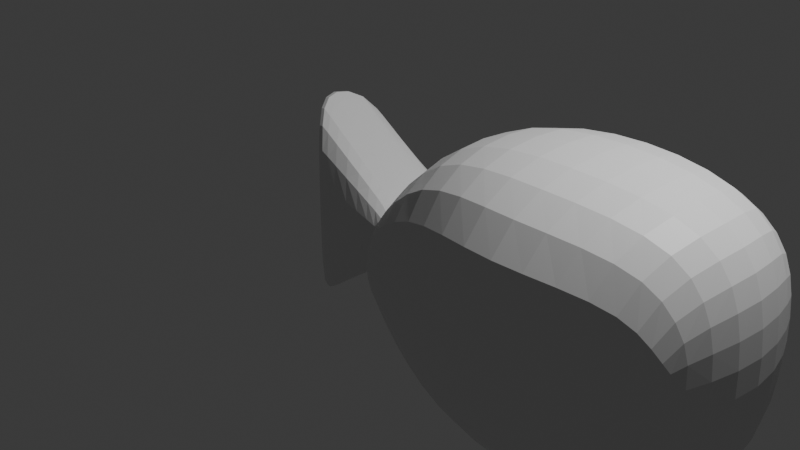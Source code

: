 # Source: Untitled.blend  (saved by Blender 4.5.90; exported with 4.5.12 LTS)
import bpy
from mathutils import Matrix  # noqa: F401  (used for matrix-valued properties, if any)

bpy.ops.wm.read_factory_settings(use_empty=True)
scene = bpy.context.scene
scene.name = 'Scene'

# ---- collections
col_collection = bpy.data.collections.new('Collection'); scene.collection.children.link(col_collection)

# ---- materials (node trees are filled in below, after node groups)
mat_material = bpy.data.materials.new('Material')
mat_material.alpha_threshold = 0.0
mat_material.roughness = 0.5
mat_material.line_color = (0.0, 0.0, 0.0, 1.0)

# ---- material node trees
mat_material.use_nodes = True; mat_material.node_tree.nodes.clear()
_N = mat_material.node_tree.nodes; _L = mat_material.node_tree.links
n0 = _N.new('ShaderNodeOutputMaterial'); n0.name = 'Material Output'; n0.location = (200, 100)
n1 = _N.new('ShaderNodeBsdfPrincipled'); n1.name = 'Principled BSDF'; n1.location = (-200, 100)
n1.inputs[3].default_value = 1.45
_L.new(n1.outputs[0], n0.inputs[0])
n0.is_active_output = True

# ---- world
world_world = bpy.data.worlds.new('World'); scene.world = world_world
world_world.use_nodes = True; world_world.node_tree.nodes.clear()
_N = world_world.node_tree.nodes; _L = world_world.node_tree.links
n0 = _N.new('ShaderNodeOutputWorld'); n0.name = 'World Output'; n0.location = (200, 100)
n1 = _N.new('ShaderNodeBackground'); n1.name = 'Background'; n1.location = (-200, 100)
n1.inputs[0].default_value = (0.05088, 0.05088, 0.05088, 1.0)
_L.new(n1.outputs[0], n0.inputs[0])
n0.is_active_output = True
world_world.color = (0.05088, 0.05088, 0.05088)
world_world.sun_shadow_jitter_overblur = 0.0

# ---- cameras
cam_camera = bpy.data.cameras.new('Camera')
cam_camera.clip_end = 100.0
cam_camera.ortho_scale = 7.314

# ---- lights
light_light = bpy.data.lights.new('Light', 'POINT')
light_light.energy = 1000.0
light_light.shadow_soft_size = 0.1

# ---- meshes
me_cube = bpy.data.meshes.new('Cube')
me_cube.from_pydata([(0.4122, 1.0, 0.25), (0.4122, 1.0, -0.25), (0.4122, -1.0, 0.25), (0.4122, -1.0, -0.25), (-0.6019, 0.5397, 1.0), (-0.6019, 0.5397, -1.0), (-0.6019, -0.5397, 1.0), (-0.6019, -0.5397, -1.0), (1.119, 1.146, 1.161), (1.119, 1.146, -1.161), (1.119, -1.146, 1.161), (1.119, -1.146, -1.161), (3.478, 1.146, 1.161), (3.478, 1.146, -1.161), (3.478, -1.146, 1.161), (3.478, -1.146, -1.161), (3.738, 1.146, 0.4785), (3.738, 1.146, -0.4785), (3.738, -1.146, 0.4785), (3.738, -1.146, -0.4785), (2.299, -1.61, -1.277), (2.299, -1.61, 1.277), (2.299, 1.61, 1.277), (2.299, 1.61, -1.277), (-1.188, 0.0, -1.25), (0.08011, 0.0, 0.3125), (-1.188, 0.0, 1.25), (0.08011, 0.0, -0.3125), (0.9633, 0.0, 1.452), (0.9633, 0.0, -1.452), (3.913, 0.0, 1.452), (3.913, 0.0, -1.452), (4.237, 0.0, 0.5982), (4.237, 0.0, -0.5982), (2.438, 0.0, -1.597), (2.438, 0.0, 1.597), (-0.6019, 0.5397, -1.0), (-0.6019, -0.5397, 1.0), (-0.6019, -0.5397, -1.0), (-0.6019, 0.5397, 1.0), (-1.188, 0.0, -1.25), (-1.188, 0.0, 1.25), (0.4122, -0.5397, -0.25), (0.4122, 0.5397, 0.25), (0.08011, 0.0, 0.3125), (0.4122, 0.5397, -0.25), (0.4122, -0.5397, 0.25), (0.08011, 0.0, -0.3125), (0.1909, 0.5397, -0.4137), (0.1909, -0.5397, 0.4137), (-0.1965, 0.0, -0.5171), (0.1909, -0.5397, -0.4137), (0.1909, 0.5397, 0.4137), (-0.1965, 0.0, 0.5171)], [], [(41, 26, 6, 37), (38, 37, 6, 7), (24, 26, 4, 5), (47, 27, 3, 42), (2, 3, 11, 10), (45, 43, 0, 1), (21, 20, 15, 14), (1, 0, 8, 9), (27, 1, 9, 29), (25, 2, 10, 28), (30, 14, 18, 32), (35, 21, 14, 30), (23, 22, 12, 13), (34, 23, 13, 31), (33, 32, 18, 19), (13, 12, 16, 17), (31, 13, 17, 33), (14, 15, 19, 18), (29, 9, 23, 34), (9, 8, 22, 23), (28, 10, 21, 35), (10, 11, 20, 21), (8, 28, 35, 22), (11, 29, 34, 20), (15, 31, 33, 19), (17, 16, 32, 33), (20, 34, 31, 15), (22, 35, 30, 12), (12, 30, 32, 16), (0, 25, 28, 8), (3, 27, 29, 11), (45, 1, 27, 47), (7, 6, 26, 24), (39, 4, 26, 41), (52, 39, 41, 53), (5, 36, 40, 24), (5, 4, 39, 36), (24, 40, 38, 7), (51, 49, 37, 38), (53, 41, 37, 49), (25, 44, 46, 2), (3, 2, 46, 42), (0, 43, 44, 25), (48, 45, 47, 50), (48, 52, 43, 45), (50, 47, 42, 51), (40, 50, 51, 38), (36, 39, 52, 48), (36, 48, 50, 40), (44, 53, 49, 46), (42, 46, 49, 51), (43, 52, 53, 44)])
_uv = me_cube.uv_layers.new(name='UVMap')
_uv.uv.foreach_set('vector', [0.5815, 0.0002441, 0.5816, 0.0001208, 0.6884, 0.09449, 0.6883, 0.09468, 0.8416, 0.107, 0.6883, 0.09468, 0.6884, 0.09449, 0.8415, 0.1068, 0.08091, 0.0001208, 0.437, 0.0001208, 0.3407, 0.1068, 0.1876, 0.09446, 0.869, 0.1974, 0.8691, 0.1975, 0.7752, 0.2939, 0.7981, 0.2359, 0.732, 0.2951, 0.7752, 0.2939, 0.8532, 0.3798, 0.6498, 0.374, 0.213, 0.247, 0.2972, 0.2358, 0.2743, 0.2938, 0.231, 0.2949, 0.6612, 0.4726, 0.8378, 0.4871, 0.8426, 0.5822, 0.6523, 0.5733, 0.231, 0.2949, 0.2743, 0.2938, 0.352, 0.38, 0.1487, 0.3735, 0.1431, 0.2057, 0.231, 0.2949, 0.1487, 0.3735, 0.04467, 0.3166, 0.6438, 0.2058, 0.732, 0.2951, 0.6498, 0.374, 0.5449, 0.317, 0.5682, 0.6726, 0.6523, 0.5733, 0.7076, 0.5982, 0.6702, 0.726, 0.5, 0.4931, 0.6612, 0.4726, 0.6523, 0.5733, 0.5682, 0.6726, 0.1594, 0.472, 0.3357, 0.4873, 0.3395, 0.5822, 0.1492, 0.5729, 0.0001208, 0.4907, 0.1594, 0.472, 0.1492, 0.5729, 0.06498, 0.6666, 0.8172, 0.7272, 0.6702, 0.726, 0.7076, 0.5982, 0.7862, 0.6018, 0.1492, 0.5729, 0.3395, 0.5822, 0.2827, 0.6016, 0.2039, 0.5981, 0.06498, 0.6666, 0.1492, 0.5729, 0.2039, 0.5981, 0.1612, 0.72, 0.6523, 0.5733, 0.8426, 0.5822, 0.7862, 0.6018, 0.7076, 0.5982, 0.04467, 0.3166, 0.1487, 0.3735, 0.1594, 0.472, 0.0001208, 0.4907, 0.1487, 0.3735, 0.352, 0.38, 0.3357, 0.4873, 0.1594, 0.472, 0.5449, 0.317, 0.6498, 0.374, 0.6612, 0.4726, 0.5, 0.4931, 0.6498, 0.374, 0.8532, 0.3798, 0.8378, 0.4871, 0.6612, 0.4726, 0.352, 0.38, 0.469, 0.326, 0.4998, 0.5152, 0.3357, 0.4873, 0.8532, 0.3798, 0.9695, 0.3259, 0.9999, 0.5132, 0.8378, 0.4871, 0.8426, 0.5822, 0.9179, 0.6833, 0.8172, 0.7272, 0.7862, 0.6018, 0.2039, 0.5981, 0.2827, 0.6016, 0.3081, 0.7325, 0.1612, 0.72, 0.8378, 0.4871, 0.9999, 0.5132, 0.9179, 0.6833, 0.8426, 0.5822, 0.3357, 0.4873, 0.4998, 0.5152, 0.4145, 0.6888, 0.3395, 0.5822, 0.3395, 0.5822, 0.4145, 0.6888, 0.3081, 0.7325, 0.2827, 0.6016, 0.2743, 0.2938, 0.3683, 0.1975, 0.469, 0.326, 0.352, 0.38, 0.7752, 0.2939, 0.8691, 0.1975, 0.9695, 0.3259, 0.8532, 0.3798, 0.213, 0.247, 0.231, 0.2949, 0.1431, 0.2057, 0.1432, 0.2056, 0.8415, 0.1068, 0.6884, 0.09449, 0.5816, 0.0001208, 0.9378, 0.0001208, 0.3408, 0.1069, 0.3407, 0.1068, 0.437, 0.0001208, 0.4372, 0.0002733, 0.3104, 0.1977, 0.3408, 0.1069, 0.4372, 0.0002733, 0.3736, 0.1686, 0.1876, 0.09446, 0.1876, 0.09465, 0.0808, 0.0002441, 0.08091, 0.0001208, 0.1876, 0.09446, 0.3407, 0.1068, 0.3408, 0.1069, 0.1876, 0.09465, 0.9378, 0.0001208, 0.938, 0.0002735, 0.8416, 0.107, 0.8415, 0.1068, 0.8113, 0.1978, 0.702, 0.2083, 0.6883, 0.09468, 0.8416, 0.107, 0.6394, 0.1725, 0.5815, 0.0002441, 0.6883, 0.09468, 0.702, 0.2083, 0.6438, 0.2058, 0.6439, 0.2057, 0.7138, 0.2471, 0.732, 0.2951, 0.7752, 0.2939, 0.732, 0.2951, 0.7138, 0.2471, 0.7981, 0.2359, 0.2743, 0.2938, 0.2972, 0.2358, 0.3683, 0.1974, 0.3683, 0.1975, 0.2012, 0.2083, 0.213, 0.247, 0.1432, 0.2056, 0.1387, 0.1725, 0.2012, 0.2083, 0.3104, 0.1977, 0.2972, 0.2358, 0.213, 0.247, 0.8744, 0.1686, 0.869, 0.1974, 0.7981, 0.2359, 0.8113, 0.1978, 0.938, 0.0002735, 0.8744, 0.1686, 0.8113, 0.1978, 0.8416, 0.107, 0.1876, 0.09465, 0.3408, 0.1069, 0.3104, 0.1977, 0.2012, 0.2083, 0.1876, 0.09465, 0.2012, 0.2083, 0.1387, 0.1725, 0.0808, 0.0002441, 0.6439, 0.2057, 0.6394, 0.1725, 0.702, 0.2083, 0.7138, 0.2471, 0.7981, 0.2359, 0.7138, 0.2471, 0.702, 0.2083, 0.8113, 0.1978, 0.2972, 0.2358, 0.3104, 0.1977, 0.3736, 0.1686, 0.3683, 0.1974])
me_cube.materials.append(mat_material)
me_cube.use_mirror_vertex_groups = False
me_cube.update()

# ---- objects
ob_cube = bpy.data.objects.new('Cube', me_cube)
ob_light = bpy.data.objects.new('Light', light_light)
ob_camera = bpy.data.objects.new('Camera', cam_camera)

# ---- transforms, parenting, visibility, modifiers, constraints
ob_cube.location = (0.0, 0.0, 0.0)
ob_cube.lock_rotations_4d = False
ob_cube.empty_display_type = 'ARROWS'
ob_cube.lineart.crease_threshold = 0.0
_m = ob_cube.modifiers.new('Subdivision', 'SUBSURF')
ob_light.location = (4.076, 1.005, 5.904)
ob_light.rotation_euler = (0.6503, 0.05522, 1.866)
ob_light.lock_rotations_4d = False
ob_light.empty_display_type = 'ARROWS'
ob_light.color = (0.0, 0.0, 0.0, 0.0)
ob_light.lineart.crease_threshold = 0.0
ob_camera.location = (7.359, -6.926, 4.958)
ob_camera.rotation_euler = (1.109, 0.0, 0.8149)
ob_camera.lock_rotations_4d = False
ob_camera.empty_display_type = 'ARROWS'
ob_camera.color = (0.0, 0.0, 0.0, 0.0)
ob_camera.display_type = 'WIRE'
ob_camera.lineart.crease_threshold = 0.0

# ---- collection membership
col_collection.objects.link(ob_cube)
col_collection.objects.link(ob_light)
col_collection.objects.link(ob_camera)

# ---- scene / render settings (as saved in the file)
scene.camera = ob_camera
scene.frame_start = 1; scene.frame_end = 250; scene.frame_set(1)
scene.render.engine = 'BLENDER_EEVEE_NEXT'
bpy.context.view_layer.update()
